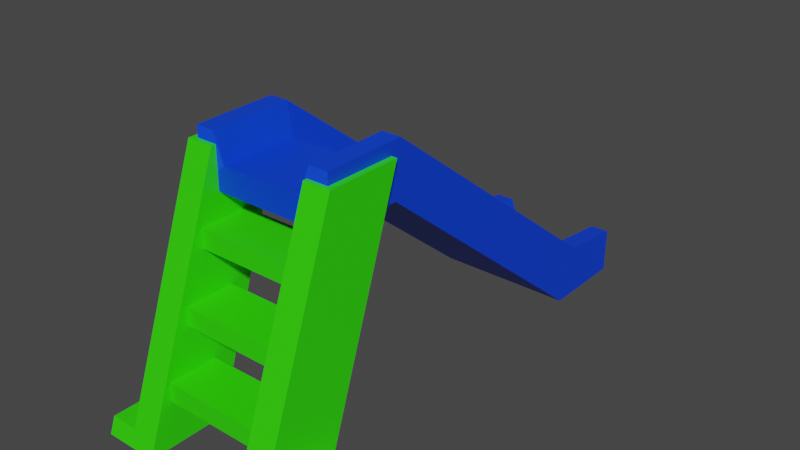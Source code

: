 # Source: playground_1.blend  (saved by Blender 3.6.11; exported with 4.5.12 LTS)
import bpy
from mathutils import Matrix  # noqa: F401  (used for matrix-valued properties, if any)

bpy.ops.wm.read_factory_settings(use_empty=True)
scene = bpy.context.scene
scene.name = 'Scene'

# ---- materials (node trees are filled in below, after node groups)
mat_material_001 = bpy.data.materials.new('Material.001')
mat_material_001.use_transparent_shadow = False
mat_material_002 = bpy.data.materials.new('Material.002')
mat_material_002.use_transparent_shadow = False

# ---- material node trees
mat_material_001.use_nodes = True; mat_material_001.node_tree.nodes.clear()
_N = mat_material_001.node_tree.nodes; _L = mat_material_001.node_tree.links
n0 = _N.new('ShaderNodeBsdfPrincipled'); n0.name = 'Principled BSDF'; n0.location = (10, 300)
n0.distribution = 'GGX'
n0.subsurface_method = 'RANDOM_WALK_SKIN'
n0.inputs[0].default_value = (0.03114, 0.8, 0.0, 1.0)
n0.inputs[3].default_value = 1.45
n0.inputs[27].default_value = (0.0, 0.0, 0.0, 1.0)
n0.inputs[28].default_value = 1.0
n1 = _N.new('ShaderNodeOutputMaterial'); n1.name = 'Material Output'; n1.location = (300, 300)
_L.new(n0.outputs[0], n1.inputs[0])
n1.is_active_output = True
mat_material_002.use_nodes = True; mat_material_002.node_tree.nodes.clear()
_N = mat_material_002.node_tree.nodes; _L = mat_material_002.node_tree.links
n0 = _N.new('ShaderNodeBsdfPrincipled'); n0.name = 'Principled BSDF'; n0.location = (10, 300)
n0.distribution = 'GGX'
n0.subsurface_method = 'RANDOM_WALK_SKIN'
n0.inputs[0].default_value = (0.0, 0.052, 0.8, 1.0)
n0.inputs[3].default_value = 1.45
n0.inputs[27].default_value = (0.0, 0.0, 0.0, 1.0)
n0.inputs[28].default_value = 1.0
n1 = _N.new('ShaderNodeOutputMaterial'); n1.name = 'Material Output'; n1.location = (300, 300)
_L.new(n0.outputs[0], n1.inputs[0])
n1.is_active_output = True

# ---- world
world_world = bpy.data.worlds.new('World'); scene.world = world_world
world_world.use_nodes = True; world_world.node_tree.nodes.clear()
_N = world_world.node_tree.nodes; _L = world_world.node_tree.links
n0 = _N.new('ShaderNodeOutputWorld'); n0.name = 'World Output'; n0.location = (300, 300)
n1 = _N.new('ShaderNodeBackground'); n1.name = 'Background'; n1.location = (10, 300)
n1.inputs[0].default_value = (0.05088, 0.05088, 0.05088, 1.0)
_L.new(n1.outputs[0], n0.inputs[0])
n0.is_active_output = True
world_world.color = (0.05088, 0.05088, 0.05088)
world_world.use_sun_shadow = False
world_world.sun_shadow_jitter_overblur = 0.0

# ---- meshes
me_mesh = bpy.data.meshes.new('Mesh')
me_mesh.from_pydata([(9.577, 28.53, 12.2), (9.577, 28.53, 22.47), (9.577, -0.06637, -23.31), (9.577, -0.00643, -35.14), (5.602, 3.589, -24.36), (5.602, 2.061, -35.19), (5.602, 31.82, 22.47), (5.602, 31.82, 12.2), (-5.602, 3.575, -24.45), (-5.602, 2.047, -35.27), (-9.577, -0.02041, -35.23), (-9.577, -0.08035, -23.39), (-9.577, 28.52, 12.11), (-9.577, 28.52, 22.39), (-5.602, 31.81, 22.39), (-5.602, 31.81, 12.11), (7.033, 7.221, -25.93), (9.577, 7.221, -25.93), (7.033, 6.1, -35.19), (9.577, 6.1, -35.19), (7.033, 35.57, 22.43), (7.033, 35.72, 11.39), (9.577, 35.57, 22.43), (9.577, 35.72, 11.39), (-7.033, 7.207, -26.01), (-9.577, 7.207, -26.01), (-7.033, 6.086, -35.27), (-9.577, 6.086, -35.27), (-7.033, 35.55, 22.35), (-7.033, 35.71, 11.31), (-9.577, 35.55, 22.35), (-9.577, 35.71, 11.31), (-6.718, 22.7, 25.3), (6.718, 22.7, 25.3), (-6.718, 25.2, 25.3), (6.718, 25.2, 25.3), (-6.718, 25.2, 18.69), (6.718, 25.2, 18.69), (-6.718, 22.7, 18.69), (6.718, 22.7, 18.69), (-6.718, 14.2, 28.29), (6.718, 14.2, 28.29), (-6.718, 16.69, 28.29), (6.718, 16.69, 28.29), (-6.718, 16.69, 21.68), (6.718, 16.69, 21.68), (-6.718, 14.2, 21.68), (6.718, 14.2, 21.68), (-6.718, 5.925, 31.64), (6.718, 5.925, 31.64), (-6.718, 8.424, 31.64), (6.718, 8.424, 31.64), (-6.718, 8.424, 25.03), (6.718, 8.424, 25.03), (-6.718, 5.925, 25.03), (6.718, 5.925, 25.03), (6.718, 0.0, 35.27), (10.36, 34.02, 22.98), (6.718, 34.02, 22.98), (10.36, 34.02, 12.86), (6.718, 34.02, 12.86), (6.718, 0.0, 24.45), (10.36, 2.127, 23.73), (10.36, 2.127, 34.5), (14.04, 0.0, 24.45), (14.04, 0.0, 35.27), (14.04, 2.127, 34.5), (14.04, 2.127, 23.73), (-6.718, 0.0, 35.27), (-10.36, 34.02, 22.98), (-6.718, 34.02, 22.98), (-10.36, 34.02, 12.86), (-6.718, 34.02, 12.86), (-6.718, 0.0, 24.45), (-10.36, 2.127, 23.73), (-10.36, 2.127, 34.5), (-14.04, 0.0, 24.45), (-14.04, 0.0, 35.27), (-14.04, 2.127, 34.5), (-14.04, 2.127, 23.73)], [], [(17, 16, 21, 23), (18, 16, 17, 19), (21, 20, 22, 23), (7, 4, 8, 15), (4, 5, 9, 8), (5, 3, 10, 9), (3, 2, 11, 10), (2, 0, 12, 11), (0, 1, 13, 12), (1, 6, 14, 13), (14, 6, 7, 15), (0, 2, 17, 23), (21, 16, 4, 7), (5, 4, 16, 18), (2, 3, 19, 17), (3, 5, 18, 19), (7, 6, 20, 21), (6, 1, 22, 20), (1, 0, 23, 22), (24, 25, 31, 29), (26, 27, 25, 24), (29, 31, 30, 28), (31, 25, 11, 12), (15, 8, 24, 29), (9, 26, 24, 8), (11, 25, 27, 10), (10, 27, 26, 9), (15, 29, 28, 14), (14, 28, 30, 13), (13, 30, 31, 12), (32, 33, 35, 34), (34, 35, 37, 36), (36, 37, 39, 38), (38, 39, 33, 32), (40, 41, 43, 42), (42, 43, 45, 44), (44, 45, 47, 46), (46, 47, 41, 40), (48, 49, 51, 50), (50, 51, 53, 52), (52, 53, 55, 54), (54, 55, 49, 48), (58, 56, 63, 57), (57, 59, 60, 58), (62, 61, 60, 59), (60, 61, 56, 58), (57, 63, 62, 59), (64, 67, 66, 65), (56, 61, 64, 65), (63, 56, 65, 66), (63, 66, 67, 62), (61, 62, 67, 64), (70, 69, 75, 68), (69, 70, 72, 71), (74, 71, 72, 73), (72, 70, 68, 73), (69, 71, 74, 75), (76, 77, 78, 79), (68, 77, 76, 73), (75, 78, 77, 68), (75, 74, 79, 78), (73, 76, 79, 74)])
me_mesh.polygons.foreach_set('use_smooth', [True] * 62)
me_mesh.polygons.foreach_set('material_index', [1, 1, 1, 1, 1, 1, 1, 1, 1, 1, 1, 1, 1, 1, 1, 1, 1, 1, 1, 1, 1, 1, 1, 1, 1, 1, 1, 1, 1, 1, 0, 0, 0, 0, 0, 0, 0, 0, 0, 0, 0, 0, 0, 0, 0, 0, 0, 0, 0, 0, 0, 0, 0, 0, 0, 0, 0, 0, 0, 0, 0, 0])
_k = set([(0, 1), (0, 2), (0, 12), (1, 6), (1, 13), (1, 22), (2, 3), (2, 11), (3, 5), (3, 10), (3, 19), (4, 5), (4, 7), (4, 8), (4, 16), (5, 9), (5, 18), (6, 7), (6, 14), (6, 20), (7, 15), (7, 21), (8, 9), (8, 15), (8, 24), (9, 10), (9, 26), (10, 11), (10, 27), (11, 12), (12, 13), (13, 14), (13, 30), (14, 15), (14, 28), (15, 29), (16, 17), (16, 18), (16, 21), (17, 19), (17, 23), (18, 19), (20, 21), (20, 22), (21, 23), (22, 23), (24, 25), (24, 26), (24, 29), (25, 27), (25, 31), (26, 27), (28, 29), (28, 30), (29, 31), (30, 31), (32, 33), (34, 35), (36, 37), (38, 39), (40, 41), (42, 43), (44, 45), (46, 47), (48, 49), (50, 51), (52, 53), (54, 55), (56, 58), (56, 61), (56, 65), (57, 58), (57, 59), (57, 63), (58, 60), (59, 60), (59, 62), (60, 61), (61, 64), (62, 63), (62, 67), (63, 66), (64, 65), (64, 67), (65, 66), (66, 67), (68, 70), (68, 73), (68, 77), (69, 70), (69, 71), (69, 75), (70, 72), (71, 72), (71, 74), (72, 73), (73, 76), (74, 75), (74, 79), (75, 78), (76, 77), (76, 79), (77, 78), (78, 79)])
me_mesh.attributes.new('sharp_edge', 'BOOLEAN', 'EDGE').data.foreach_set('value', [ (min(e.vertices), max(e.vertices)) in _k for e in me_mesh.edges])
_uv = me_mesh.uv_layers.new(name='map1')
_uv.uv.foreach_set('vector', [0.246, 0.9039, 0.246, 0.9039, 0.246, 0.9039, 0.246, 0.9039, 0.246, 0.9039, 0.246, 0.9039, 0.246, 0.9039, 0.246, 0.9039, 0.246, 0.9039, 0.246, 0.9039, 0.246, 0.9039, 0.246, 0.9039, 0.246, 0.9039, 0.246, 0.9039, 0.246, 0.9039, 0.246, 0.9039, 0.246, 0.9039, 0.246, 0.9039, 0.246, 0.9039, 0.246, 0.9039, 0.246, 0.9039, 0.246, 0.9039, 0.246, 0.9039, 0.246, 0.9039, 0.246, 0.9039, 0.246, 0.9039, 0.246, 0.9039, 0.246, 0.9039, 0.246, 0.9039, 0.246, 0.9039, 0.246, 0.9039, 0.246, 0.9039, 0.246, 0.9039, 0.246, 0.9039, 0.246, 0.9039, 0.246, 0.9039, 0.246, 0.9039, 0.246, 0.9039, 0.246, 0.9039, 0.246, 0.9039, 0.246, 0.9039, 0.246, 0.9039, 0.246, 0.9039, 0.246, 0.9039, 0.246, 0.9039, 0.246, 0.9039, 0.246, 0.9039, 0.246, 0.9039, 0.246, 0.9039, 0.246, 0.9039, 0.246, 0.9039, 0.246, 0.9039, 0.246, 0.9039, 0.246, 0.9039, 0.246, 0.9039, 0.246, 0.9039, 0.246, 0.9039, 0.246, 0.9039, 0.246, 0.9039, 0.246, 0.9039, 0.246, 0.9039, 0.246, 0.9039, 0.246, 0.9039, 0.246, 0.9039, 0.246, 0.9039, 0.246, 0.9039, 0.246, 0.9039, 0.246, 0.9039, 0.246, 0.9039, 0.246, 0.9039, 0.246, 0.9039, 0.246, 0.9039, 0.246, 0.9039, 0.246, 0.9039, 0.246, 0.9039, 0.246, 0.9039, 0.246, 0.9039, 0.246, 0.9039, 0.246, 0.9039, 0.246, 0.9039, 0.246, 0.9039, 0.246, 0.9039, 0.246, 0.9039, 0.246, 0.9039, 0.246, 0.9039, 0.246, 0.9039, 0.246, 0.9039, 0.246, 0.9039, 0.246, 0.9039, 0.246, 0.9039, 0.246, 0.9039, 0.246, 0.9039, 0.246, 0.9039, 0.246, 0.9039, 0.246, 0.9039, 0.246, 0.9039, 0.246, 0.9039, 0.246, 0.9039, 0.246, 0.9039, 0.246, 0.9039, 0.246, 0.9039, 0.246, 0.9039, 0.246, 0.9039, 0.246, 0.9039, 0.246, 0.9039, 0.246, 0.9039, 0.246, 0.9039, 0.246, 0.9039, 0.246, 0.9039, 0.246, 0.9039, 0.246, 0.9039, 0.246, 0.9039, 0.246, 0.9039, 0.246, 0.9039, 0.246, 0.9039, 0.246, 0.9039, 0.246, 0.9039, 0.246, 0.9039, 0.246, 0.9039, 0.246, 0.9039, 0.6213, 0.4493, 0.6213, 0.4493, 0.6213, 0.4493, 0.6213, 0.4493, 0.6213, 0.4493, 0.6213, 0.4493, 0.6213, 0.4493, 0.6213, 0.4493, 0.6213, 0.4493, 0.6213, 0.4493, 0.6213, 0.4493, 0.6213, 0.4493, 0.6213, 0.4493, 0.6213, 0.4493, 0.6213, 0.4493, 0.6213, 0.4493, 0.6213, 0.4493, 0.6213, 0.4493, 0.6213, 0.4493, 0.6213, 0.4493, 0.6213, 0.4493, 0.6213, 0.4493, 0.6213, 0.4493, 0.6213, 0.4493, 0.6213, 0.4493, 0.6213, 0.4493, 0.6213, 0.4493, 0.6213, 0.4493, 0.6213, 0.4493, 0.6213, 0.4493, 0.6213, 0.4493, 0.6213, 0.4493, 0.6213, 0.4493, 0.6213, 0.4493, 0.6213, 0.4493, 0.6213, 0.4493, 0.6213, 0.4493, 0.6213, 0.4493, 0.6213, 0.4493, 0.6213, 0.4493, 0.6213, 0.4493, 0.6213, 0.4493, 0.6213, 0.4493, 0.6213, 0.4493, 0.6213, 0.4493, 0.6213, 0.4493, 0.6213, 0.4493, 0.6213, 0.4493, 0.6213, 0.4493, 0.6213, 0.4493, 0.6213, 0.4493, 0.6213, 0.4493, 0.6213, 0.4493, 0.6213, 0.4493, 0.6213, 0.4493, 0.6213, 0.4493, 0.6213, 0.4493, 0.6213, 0.4493, 0.6213, 0.4493, 0.6213, 0.4493, 0.6213, 0.4493, 0.6213, 0.4493, 0.6213, 0.4493, 0.6213, 0.4493, 0.6213, 0.4493, 0.6213, 0.4493, 0.6213, 0.4493, 0.6213, 0.4493, 0.6213, 0.4493, 0.6213, 0.4493, 0.6213, 0.4493, 0.6213, 0.4493, 0.6213, 0.4493, 0.6213, 0.4493, 0.6213, 0.4493, 0.6213, 0.4493, 0.6213, 0.4493, 0.6213, 0.4493, 0.6213, 0.4493, 0.6213, 0.4493, 0.6213, 0.4493, 0.6213, 0.4493, 0.6213, 0.4493, 0.6213, 0.4493, 0.6213, 0.4493, 0.6213, 0.4493, 0.6213, 0.4493, 0.6213, 0.4493, 0.6213, 0.4493, 0.6213, 0.4493, 0.6213, 0.4493, 0.6213, 0.4493, 0.6213, 0.4493, 0.6213, 0.4493, 0.6213, 0.4493, 0.6213, 0.4493, 0.6213, 0.4493, 0.6213, 0.4493, 0.6213, 0.4493, 0.6213, 0.4493, 0.6213, 0.4493, 0.6213, 0.4493, 0.6213, 0.4493, 0.6213, 0.4493, 0.6213, 0.4493, 0.6213, 0.4493, 0.6213, 0.4493, 0.6213, 0.4493, 0.6213, 0.4493, 0.6213, 0.4493, 0.6213, 0.4493, 0.6213, 0.4493, 0.6213, 0.4493, 0.6213, 0.4493, 0.6213, 0.4493, 0.6213, 0.4493, 0.6213, 0.4493, 0.6213, 0.4493, 0.6213, 0.4493, 0.6213, 0.4493, 0.6213, 0.4493, 0.6213, 0.4493, 0.6213, 0.4493, 0.6213, 0.4493, 0.6213, 0.4493, 0.6213, 0.4493, 0.6213, 0.4493, 0.6213, 0.4493])
me_mesh.materials.append(mat_material_001)
me_mesh.materials.append(mat_material_002)
me_mesh.update()
me_mesh.normals_split_custom_set([tuple(v) for v in zip(*[iter([-2.278e-07, 0.7919, -0.6107, 2.267e-07, 0.7919, -0.6107, 1.336e-05, 0.9323, -0.3617, -1.33e-05, 0.9323, -0.3617, 6.641e-07, 0.991, -0.1339, -6.077e-10, 0.991, -0.1339, 0.0, 0.991, -0.1339, -6.672e-07, 0.991, -0.1339, 0.0, 0.9998, 0.01917, 2.439e-07, 0.9998, 0.01917, -2.427e-07, 0.9998, 0.01917, 2.221e-10, 0.9998, 0.01917, 0.001501, 0.9328, -0.3603, 0.003375, 0.8058, -0.5922, 0.003532, 0.8058, -0.5922, 0.001487, 0.9328, -0.3603, -0.0002021, 0.9902, -0.1398, -0.0002021, 0.9902, -0.1398, -0.0002021, 0.9902, -0.1398, -0.0002021, 0.9902, -0.1398, 0.005652, -0.3068, -0.9518, 0.005653, -0.3068, -0.9518, 0.005674, -0.3068, -0.9518, 0.005658, -0.3068, -0.9518, 0.0007519, -1.0, -0.005065, 0.0007519, -1.0, -0.005065, 0.0007519, -1.0, -0.005065, 0.0007519, -1.0, -0.005065, -0.002274, -0.7793, 0.6266, -0.0008996, -0.9331, 0.3596, -0.002043, -0.9331, 0.3596, -0.002245, -0.7792, 0.6268, 0.0007297, -1.0, -6.2e-07, 0.0007297, -1.0, -6.2e-07, 0.0007297, -1.0, -6.2e-07, 0.0007297, -1.0, -6.2e-07, -0.005461, 0.0, 1.0, -0.005461, 0.0, 1.0, -0.005461, 0.0, 1.0, -0.005461, 0.0, 1.0, -0.001248, 1.0, 0.0, -0.001248, 1.0, 0.0, -0.001248, 1.0, 0.0, -0.001248, 1.0, 0.0, 1.0, 0.0, 0.0, 1.0, 5.311e-08, 0.0, 1.0, 5.228e-08, 0.0, 1.0, 0.0, 0.0, -0.9392, 0.3203, -0.124, -0.9404, 0.2718, -0.2043, -0.9404, 0.2718, -0.2043, -0.9392, 0.3203, -0.124, -0.937, 0.346, -0.04794, -0.937, 0.346, -0.04794, -0.937, 0.346, -0.04794, -0.937, 0.346, -0.04794, 1.0, 5.311e-08, 0.0, 1.0, 1.07e-07, 0.0, 1.0, 1.07e-07, 0.0, 1.0, 5.228e-08, 0.0, -5.32e-06, 0.233, -0.9725, 1.384e-05, 0.2329, -0.9725, 1.99e-06, 0.233, -0.9725, -1.491e-05, 0.2329, -0.9725, -0.936, 0.3521, 0.00297, -0.9359, 0.3521, 0.002972, -0.936, 0.3521, 0.00297, -0.9359, 0.3521, 0.002972, -4.837e-05, 0.621, 0.7838, 0.002868, 0.621, 0.7838, 8.841e-06, 0.621, 0.7838, -2.325e-06, 0.621, 0.7838, 1.0, 0.0, 0.0, 1.0, 0.0, 0.0, 1.0, 0.0, 0.0, 1.0, 0.0, 0.0, -2.301e-07, 0.7918, -0.6107, 2.29e-07, 0.7918, -0.6107, 1.336e-05, 0.9323, -0.3617, -1.33e-05, 0.9323, -0.3617, -6.672e-07, 0.991, -0.1339, 6.641e-07, 0.991, -0.1339, -6.077e-10, 0.991, -0.1339, 0.0, 0.991, -0.1339, 2.221e-10, 0.9998, 0.01917, 0.0, 0.9998, 0.01917, 2.439e-07, 0.9998, 0.01917, -2.427e-07, 0.9998, 0.01917, -1.0, 5.879e-08, 0.0, -1.0, 3.594e-08, 0.0, -1.0, 3.651e-08, 0.0, -1.0, 4.431e-08, 0.0, 0.9392, 0.3203, -0.124, 0.9404, 0.2718, -0.2043, 0.9404, 0.2718, -0.2043, 0.9392, 0.3203, -0.124, 0.937, 0.346, -0.04794, 0.937, 0.346, -0.04794, 0.937, 0.346, -0.04794, 0.937, 0.346, -0.04794, -1.0, 3.651e-08, 0.0, -1.0, 3.594e-08, 0.0, -1.0, 7.353e-08, 0.0, -1.0, 7.353e-08, 0.0, -1.867e-06, 0.233, -0.9725, 1.588e-05, 0.233, -0.9725, 8.106e-06, 0.233, -0.9725, -2.038e-05, 0.233, -0.9725, 0.936, 0.3521, 0.002969, 0.9359, 0.3521, 0.002972, 0.936, 0.3521, 0.002969, 0.9359, 0.3521, 0.002972, 2.407e-05, 0.621, 0.7838, -2.443e-05, 0.621, 0.7838, -8.182e-06, 0.621, 0.7838, -1.535e-05, 0.621, 0.7838, -1.0, 1.006e-07, 0.0, -1.0, 1.006e-07, 0.0, -1.0, 5.879e-08, 0.0, -1.0, 4.431e-08, 0.0, 0.0, 0.0, 1.0, 0.0, 0.0, 1.0, 0.0, 0.0, 1.0, 0.0, 0.0, 1.0, 0.0, 1.0, 0.0, 0.0, 1.0, 0.0, 0.0, 1.0, 0.0, 0.0, 1.0, 0.0, 0.0, 0.0, -1.0, 0.0, 0.0, -1.0, 0.0, 0.0, -1.0, 0.0, 0.0, -1.0, 0.0, -1.0, 0.0, 0.0, -1.0, 0.0, 0.0, -1.0, 0.0, 0.0, -1.0, 0.0, 0.0, 0.0, 1.0, 0.0, 0.0, 1.0, 0.0, 0.0, 1.0, 0.0, 0.0, 1.0, 0.0, 1.0, 0.0, 0.0, 1.0, 0.0, 0.0, 1.0, 0.0, 0.0, 1.0, 0.0, 0.0, 0.0, -1.0, 0.0, 0.0, -1.0, 0.0, 0.0, -1.0, 0.0, 0.0, -1.0, 0.0, -1.0, 0.0, 0.0, -1.0, 0.0, 0.0, -1.0, 0.0, 0.0, -1.0, 0.0, 0.0, 0.0, 1.0, 0.0, 0.0, 1.0, 0.0, 0.0, 1.0, 0.0, 0.0, 1.0, 0.0, 1.0, 0.0, 0.0, 1.0, 0.0, 0.0, 1.0, 0.0, 0.0, 1.0, 0.0, 0.0, 0.0, -1.0, 0.0, 0.0, -1.0, 0.0, 0.0, -1.0, 0.0, 0.0, -1.0, 0.0, -1.0, 0.0, 0.0, -1.0, 0.0, 0.0, -1.0, 0.0, 0.0, -1.0, 0.0, -9.568e-07, 0.3396, 0.9406, -6.183e-07, 0.3396, 0.9406, -4.318e-07, 0.3396, 0.9406, -9.568e-07, 0.3396, 0.9406, 0.0, 1.0, 0.0, 0.0, 1.0, 0.0, 0.0, 1.0, 0.0, 0.0, 1.0, 0.0, 2.17e-07, -0.3225, -0.9466, 3.12e-07, -0.3225, -0.9466, 4.814e-07, -0.3225, -0.9466, 4.814e-07, -0.3225, -0.9466, -1.0, 0.0, 0.0, -1.0, 0.0, 0.0, -1.0, 0.0, 0.0, -1.0, 0.0, 0.0, 1.0, 0.0, 0.0, 1.0, 0.0, 0.0, 1.0, 0.0, 0.0, 1.0, 0.0, 0.0, 1.0, -4.985e-07, 0.0, 1.0, -4.985e-07, 0.0, 1.0, -4.985e-07, 0.0, 1.0, -4.985e-07, 0.0, 0.0, -1.0, 0.0, 0.0, -1.0, 0.0, 0.0, -1.0, 0.0, 0.0, -1.0, 0.0, -4.318e-07, 0.3396, 0.9406, -6.183e-07, 0.3396, 0.9406, 0.0, 0.3396, 0.9406, 0.0, 0.3396, 0.9406, 0.0, 1.0, 0.0, 0.0, 1.0, 0.0, 0.0, 1.0, 0.0, 0.0, 1.0, 0.0, 3.12e-07, -0.3225, -0.9466, 2.17e-07, -0.3225, -0.9466, 0.0, -0.3225, -0.9466, 0.0, -0.3225, -0.9466, 7.176e-07, 0.3396, 0.9406, 7.176e-07, 0.3396, 0.9406, 3.238e-07, 0.3396, 0.9406, 4.637e-07, 0.3396, 0.9406, 0.0, 1.0, 0.0, 0.0, 1.0, 0.0, 0.0, 1.0, 0.0, 0.0, 1.0, 0.0, -2.17e-07, -0.3225, -0.9466, -4.814e-07, -0.3225, -0.9466, -4.814e-07, -0.3225, -0.9466, -3.12e-07, -0.3225, -0.9466, 1.0, 0.0, 0.0, 1.0, 0.0, 0.0, 1.0, 0.0, 0.0, 1.0, 0.0, 0.0, -1.0, 0.0, 0.0, -1.0, 0.0, 0.0, -1.0, 0.0, 0.0, -1.0, 0.0, 0.0, -1.0, -6.647e-07, 0.0, -1.0, -6.647e-07, 0.0, -1.0, -6.647e-07, 0.0, -1.0, -6.647e-07, 0.0, 0.0, -1.0, 0.0, 0.0, -1.0, 0.0, 0.0, -1.0, 0.0, 0.0, -1.0, 0.0, 3.238e-07, 0.3396, 0.9406, 0.0, 0.3396, 0.9406, 0.0, 0.3396, 0.9406, 4.637e-07, 0.3396, 0.9406, 0.0, 1.0, 0.0, 0.0, 1.0, 0.0, 0.0, 1.0, 0.0, 0.0, 1.0, 0.0, -3.12e-07, -0.3225, -0.9466, 0.0, -0.3225, -0.9466, 0.0, -0.3225, -0.9466, -2.17e-07, -0.3225, -0.9466])] * 3)])

# ---- objects
ob_sm_prop_playground_03 = bpy.data.objects.new('SM_Prop_Playground_03', me_mesh)

# ---- transforms, parenting, visibility, modifiers, constraints
ob_sm_prop_playground_03.location = (0.0, 0.0, 0.0)
ob_sm_prop_playground_03.rotation_euler = (1.571, -0.0, 0.0)
ob_sm_prop_playground_03.scale = (0.01, 0.01, 0.01)
ob_sm_prop_playground_03.color = (0.8, 0.8, 0.8, 1.0)

# ---- collection membership
scene.collection.objects.link(ob_sm_prop_playground_03)

# ---- scene / render settings (as saved in the file)
scene.frame_start = 1; scene.frame_end = 250; scene.frame_set(1)
scene.render.engine = 'BLENDER_EEVEE_NEXT'
scene.cycles.sampling_pattern = 'TABULATED_SOBOL'
scene.view_settings.view_transform = 'Filmic'
bpy.context.view_layer.update()

# ---- added for rendering (the .blend has no active camera and no usable light): camera, sun
cam_auto = bpy.data.cameras.new('AutoCamera')
cam_auto.lens = 50.0
cam_auto.sensor_width = 36.0
cam_auto.clip_end = 1000.0
ob_auto_camera = bpy.data.objects.new('AutoCamera', cam_auto)
scene.collection.objects.link(ob_auto_camera)
ob_auto_camera.location = (0.77664, -0.931968, 0.79953)
ob_auto_camera.rotation_euler = (1.09748, -7.21219e-08, 0.694738)
scene.camera = ob_auto_camera
light_auto_sun = bpy.data.lights.new('AutoSun', 'SUN')
light_auto_sun.energy = 3.0
light_auto_sun.angle = 0.0523599
ob_auto_sun = bpy.data.objects.new('AutoSun', light_auto_sun)
scene.collection.objects.link(ob_auto_sun)
ob_auto_sun.rotation_euler = (0.872665, 0.174533, 0.523599)
bpy.context.view_layer.update()
